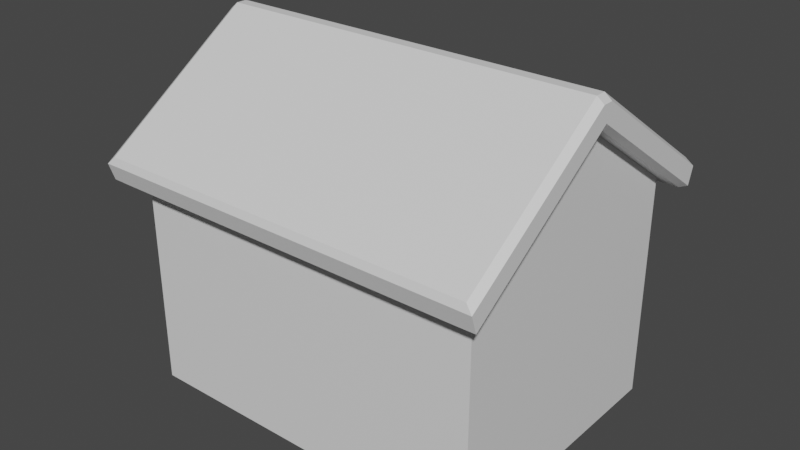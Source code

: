 # Source: house.blend  (saved by Blender 2.80.41; exported with 4.5.12 LTS)
import bpy
from mathutils import Matrix  # noqa: F401  (used for matrix-valued properties, if any)

bpy.ops.wm.read_factory_settings(use_empty=True)
scene = bpy.context.scene
scene.name = 'Scene'

# ---- collections
col_collection = bpy.data.collections.new('Collection'); scene.collection.children.link(col_collection)

# ---- materials (node trees are filled in below, after node groups)
mat_material = bpy.data.materials.new('Material')
mat_material.alpha_threshold = 0.0
mat_material.use_transparent_shadow = False
mat_material.roughness = 0.5
mat_material.line_color = (0.0, 0.0, 0.0, 1.0)

# ---- material node trees
mat_material.use_nodes = True; mat_material.node_tree.nodes.clear()
_N = mat_material.node_tree.nodes; _L = mat_material.node_tree.links
n0 = _N.new('ShaderNodeOutputMaterial'); n0.name = 'Material Output'; n0.location = (300, 300)
n1 = _N.new('ShaderNodeBsdfPrincipled'); n1.name = 'Principled BSDF'; n1.location = (10, 300)
n1.distribution = 'GGX'
n1.subsurface_method = 'BURLEY'
n1.inputs[3].default_value = 1.45
_L.new(n1.outputs[0], n0.inputs[0])
n0.is_active_output = True

# ---- world
world_world = bpy.data.worlds.new('World'); scene.world = world_world
world_world.use_nodes = True; world_world.node_tree.nodes.clear()
_N = world_world.node_tree.nodes; _L = world_world.node_tree.links
n0 = _N.new('ShaderNodeOutputWorld'); n0.name = 'World Output'; n0.location = (300, 300)
n1 = _N.new('ShaderNodeBackground'); n1.name = 'Background'; n1.location = (10, 300)
n1.inputs[0].default_value = (0.05088, 0.05088, 0.05088, 1.0)
_L.new(n1.outputs[0], n0.inputs[0])
n0.is_active_output = True
world_world.color = (0.05088, 0.05088, 0.05088)
world_world.use_sun_shadow = False
world_world.sun_shadow_jitter_overblur = 0.0

# ---- meshes
me_cube = bpy.data.meshes.new('Cube')
me_cube.from_pydata([(2.0, -1.5, 2.5), (2.0, -1.5, 1.49e-07), (-2.0, -1.5, 2.5), (-2.0, -1.5, 1.49e-07), (-2.0, 0.0, 1.49e-07), (2.0, 0.0, 3.522), (-2.0, 0.0, 3.522), (2.0, 0.0, 1.49e-07), (2.0, -1.595, 2.787), (-2.0, -1.595, 2.787), (2.0, 0.0, 3.824), (-2.0, 0.0, 3.824), (2.0, 0.0, 3.522), (2.0, -1.5, 2.5), (-2.0, -1.5, 2.5), (-2.0, 0.0, 3.522), (2.0, -1.595, 2.787), (2.0, 0.0, 3.824), (-2.0, -1.595, 2.787), (-2.0, 0.0, 3.824), (-2.22, 0.0, 3.522), (2.0, -1.787, 2.658), (2.0, -1.817, 2.579), (-2.0, -1.817, 2.579), (-2.0, -1.787, 2.658), (2.0, -1.817, 2.579), (2.0, -1.787, 2.658), (-2.0, -1.787, 2.658), (-2.0, -1.817, 2.579), (2.142, -1.595, 2.787), (2.22, -1.578, 2.736), (2.142, 0.0, 3.824), (2.22, 2.794e-09, 3.761), (-2.22, -1.578, 2.736), (-2.142, -1.595, 2.787), (-2.22, 0.0, 3.761), (-2.142, 0.0, 3.824), (2.142, -1.787, 2.658), (2.22, -1.816, 2.577), (-2.142, -1.787, 2.658), (-2.22, -1.816, 2.577), (2.0, -1.752, 2.383), (2.0, -1.696, 2.368), (-2.0, -1.696, 2.368), (-2.0, -1.752, 2.383), (2.0, -1.696, 2.368), (2.0, -1.752, 2.383), (-2.0, -1.752, 2.383), (-2.0, -1.696, 2.368), (2.22, 5.777e-10, 3.58), (2.148, 0.0, 3.522), (2.22, -1.516, 2.547), (2.148, -1.5, 2.5), (-2.148, -1.5, 2.5), (-2.22, -1.516, 2.547), (-2.22, -1.458, 2.528), (2.22, -1.752, 2.385), (2.148, -1.696, 2.368), (-2.148, -1.696, 2.368), (-2.22, -1.752, 2.385), (-2.0, -0.0577, 1.49e-07), (2.0, -0.0577, 3.483), (-2.0, -0.0577, 3.483), (2.0, -0.0577, 1.49e-07), (2.0, -0.06135, 3.824), (-2.0, -0.06135, 3.824), (2.0, -0.0577, 3.483), (-2.0, -0.0577, 3.483), (2.0, -0.06135, 3.824), (-2.0, -0.06135, 3.824), (2.142, -0.06135, 3.824), (2.22, -0.0607, 3.761), (-2.142, -0.06135, 3.824), (-2.22, -0.0607, 3.761), (2.22, -0.0583, 3.54), (2.148, -0.0577, 3.483)], [], [(1, 0, 2, 3), (60, 63, 1, 3), (63, 61, 0, 1), (60, 62, 6, 4), (64, 8, 16, 68), (64, 65, 9, 8), (45, 13, 52, 57), (62, 2, 14, 67), (8, 9, 24, 21), (61, 5, 12, 66), (16, 26, 37, 29), (33, 54, 59, 40), (25, 46, 56, 38), (15, 67, 14, 53, 55, 20), (65, 11, 19, 69), (14, 48, 58, 53), (2, 0, 42, 43), (69, 19, 36, 72), (68, 16, 29, 70), (47, 28, 40, 59), (27, 18, 34, 39), (51, 30, 38, 56), (20, 55, 54, 33, 73, 35), (66, 12, 50, 75), (74, 49, 32, 71), (21, 24, 23, 22), (70, 29, 30, 71), (72, 36, 35, 73), (29, 37, 38, 30), (33, 40, 39, 34), (37, 26, 25, 38), (27, 39, 40, 28), (53, 54, 55), (41, 44, 43, 42), (74, 51, 52, 75), (57, 52, 51, 56), (59, 54, 53, 58), (56, 46, 45, 57), (47, 59, 58, 48), (44, 41, 22, 23), (49, 74, 75, 50), (34, 72, 73, 33), (31, 70, 71, 32), (51, 74, 71, 30), (13, 66, 75, 52), (17, 68, 70, 31), (18, 69, 72, 34), (9, 65, 69, 18), (0, 61, 66, 13), (6, 62, 67, 15), (10, 11, 65, 64), (10, 64, 68, 17), (3, 2, 62, 60), (7, 5, 61, 63), (4, 7, 63, 60)])
_uv = me_cube.uv_layers.new(name='UVMap')
_uv.uv.foreach_set('vector', [0.375, 0.25, 0.625, 0.25, 0.625, 0.5, 0.375, 0.5, 0.375, 0.8798, 0.625, 0.8798, 0.625, 1.0, 0.375, 1.0, 0.125, 0.6298, 0.375, 0.6298, 0.375, 0.75, 0.125, 0.75, 0.375, 0.6202, 0.625, 0.6202, 0.625, 0.625, 0.375, 0.625, 0.375, 0.1298, 0.375, 0.25, 0.375, 0.25, 0.375, 0.1298, 0.375, 0.1298, 0.625, 0.1298, 0.625, 0.25, 0.375, 0.25, 0.625, 0.25, 0.625, 0.25, 0.625, 0.25, 0.625, 0.25, 0.625, 0.6202, 0.625, 0.5, 0.625, 0.5, 0.625, 0.6202, 0.375, 0.25, 0.625, 0.25, 0.625, 0.25, 0.375, 0.25, 0.375, 0.6298, 0.375, 0.625, 0.375, 0.625, 0.375, 0.6298, 0.375, 0.25, 0.375, 0.25, 0.375, 0.25, 0.375, 0.25, 0.625, 0.5, 0.625, 0.5, 0.625, 0.5, 0.625, 0.5, 0.625, 0.25, 0.625, 0.25, 0.625, 0.25, 0.625, 0.25, 0.625, 0.625, 0.625, 0.6202, 0.625, 0.5, 0.625, 0.5, 0.625, 0.5035, 0.625, 0.625, 0.625, 0.1298, 0.625, 0.125, 0.625, 0.125, 0.625, 0.1298, 0.625, 0.5, 0.625, 0.5, 0.625, 0.5, 0.625, 0.5, 0.625, 0.5, 0.625, 0.25, 0.625, 0.25, 0.625, 0.5, 0.625, 0.1298, 0.625, 0.125, 0.625, 0.125, 0.625, 0.1298, 0.375, 0.1298, 0.375, 0.25, 0.375, 0.25, 0.375, 0.1298, 0.625, 0.5, 0.625, 0.5, 0.625, 0.5, 0.625, 0.5, 0.625, 0.25, 0.625, 0.25, 0.625, 0.25, 0.625, 0.25, 0.375, 0.75, 0.375, 0.75, 0.375, 0.75, 0.375, 0.75, 0.625, 0.625, 0.625, 0.5035, 0.625, 0.5, 0.625, 0.5, 0.625, 0.6202, 0.625, 0.625, 0.375, 0.6298, 0.375, 0.625, 0.375, 0.625, 0.375, 0.6298, 0.375, 0.6298, 0.375, 0.625, 0.375, 0.625, 0.375, 0.6298, 0.375, 0.25, 0.625, 0.25, 0.625, 0.25, 0.375, 0.25, 0.375, 0.1298, 0.375, 0.25, 0.375, 0.25, 0.375, 0.1326, 0.625, 0.1298, 0.625, 0.125, 0.625, 0.1279, 0.625, 0.1326, 0.375, 0.25, 0.375, 0.25, 0.375, 0.25, 0.375, 0.25, 0.625, 0.5, 0.625, 0.5, 0.625, 0.5, 0.625, 0.5, 0.375, 0.25, 0.375, 0.25, 0.375, 0.25, 0.375, 0.25, 0.625, 0.25, 0.625, 0.25, 0.625, 0.25, 0.625, 0.25, 0.625, 0.5, 0.625, 0.5, 0.625, 0.5035, 0.625, 0.25, 0.625, 0.5, 0.625, 0.5, 0.625, 0.25, 0.375, 0.6298, 0.375, 0.75, 0.375, 0.75, 0.375, 0.6298, 0.625, 0.25, 0.625, 0.25, 0.625, 0.25, 0.625, 0.25, 0.625, 0.5, 0.625, 0.5, 0.625, 0.5, 0.625, 0.5, 0.625, 0.25, 0.625, 0.25, 0.625, 0.25, 0.625, 0.25, 0.625, 0.5, 0.625, 0.5, 0.625, 0.5, 0.625, 0.5, 0.625, 0.5, 0.625, 0.25, 0.625, 0.25, 0.625, 0.5, 0.375, 0.625, 0.375, 0.6298, 0.375, 0.6298, 0.375, 0.625, 0.625, 0.25, 0.625, 0.1298, 0.625, 0.1326, 0.625, 0.25, 0.375, 0.125, 0.375, 0.1298, 0.375, 0.1326, 0.375, 0.1279, 0.375, 0.75, 0.375, 0.6298, 0.375, 0.6298, 0.375, 0.75, 0.375, 0.75, 0.375, 0.6298, 0.375, 0.6298, 0.375, 0.75, 0.375, 0.125, 0.375, 0.1298, 0.375, 0.1298, 0.375, 0.125, 0.625, 0.25, 0.625, 0.1298, 0.625, 0.1298, 0.625, 0.25, 0.625, 0.25, 0.625, 0.1298, 0.625, 0.1298, 0.625, 0.25, 0.375, 0.75, 0.375, 0.6298, 0.375, 0.6298, 0.375, 0.75, 0.625, 0.625, 0.625, 0.6202, 0.625, 0.6202, 0.625, 0.625, 0.375, 0.125, 0.625, 0.125, 0.625, 0.1298, 0.375, 0.1298, 0.375, 0.125, 0.375, 0.1298, 0.375, 0.1298, 0.375, 0.125, 0.375, 0.5, 0.625, 0.5, 0.625, 0.6202, 0.375, 0.6202, 0.125, 0.625, 0.375, 0.625, 0.375, 0.6298, 0.125, 0.6298, 0.375, 0.875, 0.625, 0.875, 0.625, 0.8798, 0.375, 0.8798])
me_cube.materials.append(mat_material)
me_cube.use_remesh_preserve_volume = False
me_cube.use_remesh_preserve_attributes = False
me_cube.use_mirror_vertex_groups = False
me_cube.update()

# ---- objects
ob_cube = bpy.data.objects.new('Cube', me_cube)

# ---- transforms, parenting, visibility, modifiers, constraints
ob_cube.location = (0.0, 0.0, 0.0)
ob_cube.lock_rotations_4d = False
ob_cube.empty_display_type = 'ARROWS'
ob_cube.lineart.crease_threshold = 0.0
_m = ob_cube.modifiers.new('Mirror', 'MIRROR')
_m.use_axis = (False, True, False)

# ---- collection membership
col_collection.objects.link(ob_cube)

# ---- scene / render settings (as saved in the file)
scene.frame_start = 1; scene.frame_end = 250; scene.frame_set(1)
scene.render.engine = 'BLENDER_EEVEE_NEXT'
scene.render.motion_blur_shutter = 1.0
scene.cycles.use_denoising = False
scene.cycles.samples = 128
scene.cycles.sampling_pattern = 'TABULATED_SOBOL'
scene.cycles.use_adaptive_sampling = False
scene.cycles.use_light_tree = False
scene.view_settings.view_transform = 'Filmic'
bpy.context.view_layer.update()

# ---- added for rendering (the .blend has no active camera and no usable light): camera, sun
cam_auto = bpy.data.cameras.new('AutoCamera')
cam_auto.lens = 50.0
cam_auto.sensor_width = 36.0
cam_auto.clip_end = 1000.0
ob_auto_camera = bpy.data.objects.new('AutoCamera', cam_auto)
scene.collection.objects.link(ob_auto_camera)
ob_auto_camera.location = (6.37935, -7.65522, 7.01554)
ob_auto_camera.rotation_euler = (1.09748, -7.21219e-08, 0.694738)
scene.camera = ob_auto_camera
light_auto_sun = bpy.data.lights.new('AutoSun', 'SUN')
light_auto_sun.energy = 3.0
light_auto_sun.angle = 0.0523599
ob_auto_sun = bpy.data.objects.new('AutoSun', light_auto_sun)
scene.collection.objects.link(ob_auto_sun)
ob_auto_sun.rotation_euler = (0.872665, 0.174533, 0.523599)
bpy.context.view_layer.update()
